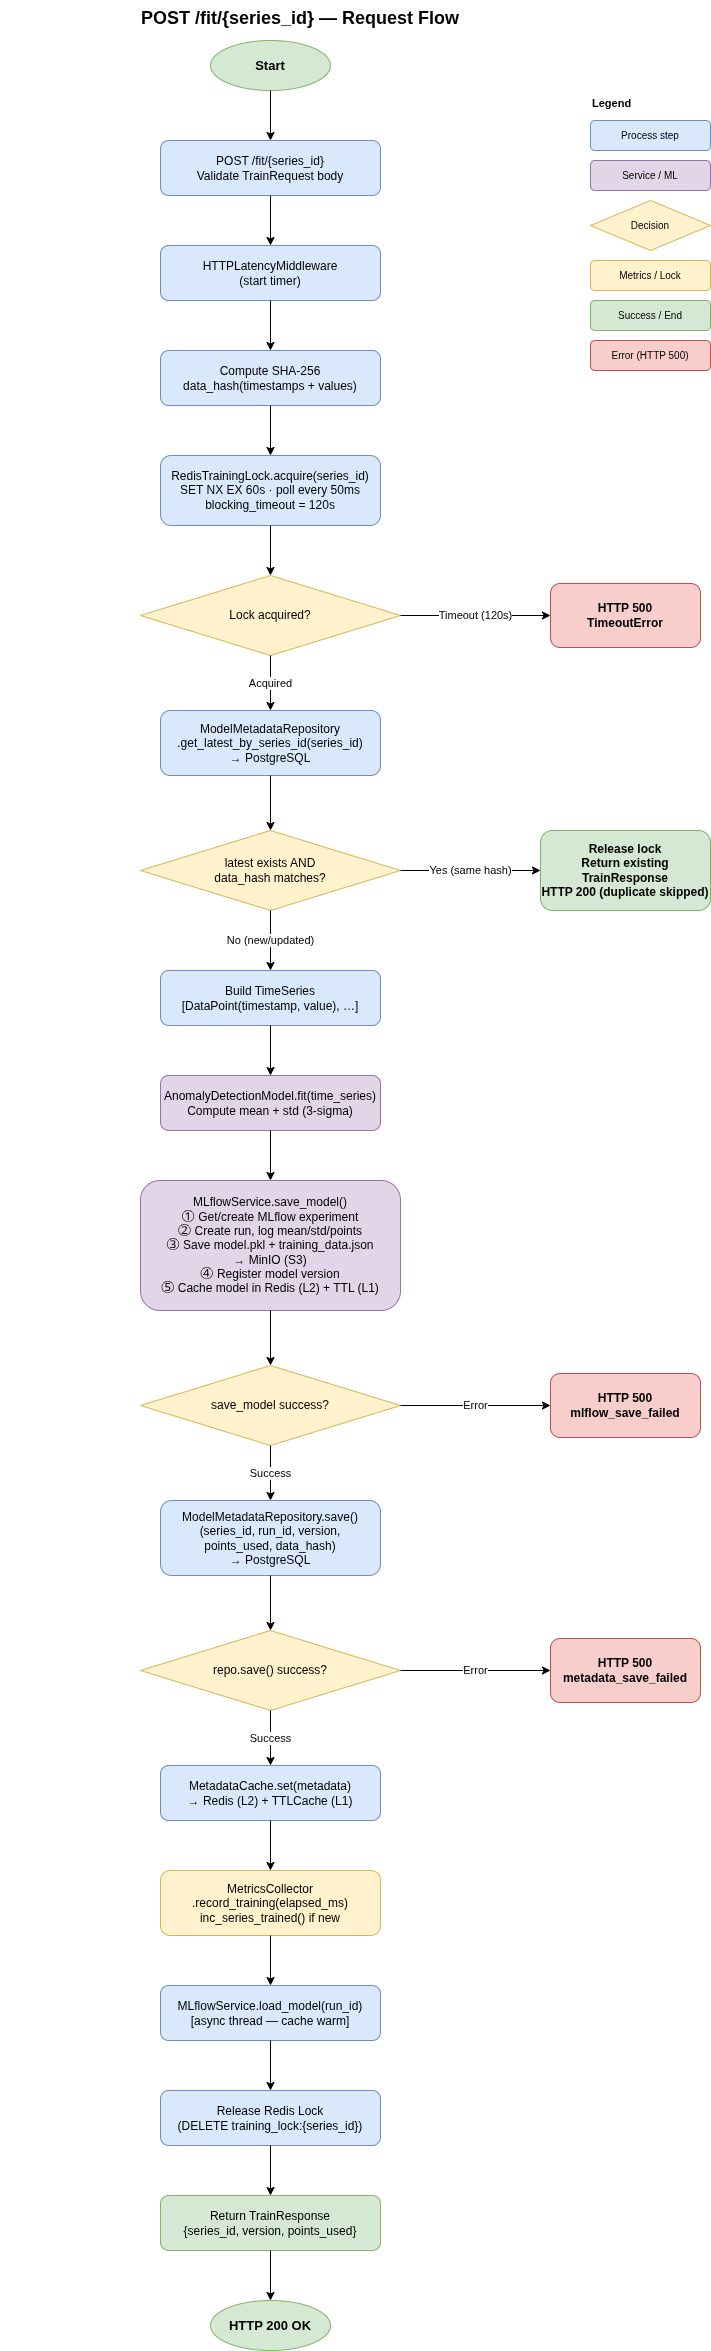

The diagram above was exported from draw.io. Its source (the exported page's mxGraphModel, read from the mxfile embedded in the PNG):
<mxGraphModel dx="1414" dy="831" grid="1" gridSize="10" guides="1" tooltips="1" connect="1" arrows="1" fold="1" page="1" pageScale="1" pageWidth="850" pageHeight="1100" math="0" shadow="0">
  <root>
    <mxCell id="0" />
    <mxCell id="1" parent="0" />
    <mxCell id="huDR88BXaVtD36hmo4S_-1" parent="1" style="text;strokeColor=none;fillColor=none;fontSize=18;fontStyle=1;align=center;" value="POST /fit/{series_id} — Request Flow" vertex="1">
      <mxGeometry height="30" width="600" x="190" y="10" as="geometry" />
    </mxCell>
    <mxCell id="huDR88BXaVtD36hmo4S_-2" parent="1" style="ellipse;whiteSpace=wrap;html=1;fillColor=#d5e8d4;strokeColor=#82b366;fontSize=13;fontStyle=1;" value="Start" vertex="1">
      <mxGeometry height="50" width="120" x="400" y="50" as="geometry" />
    </mxCell>
    <mxCell id="huDR88BXaVtD36hmo4S_-3" parent="1" style="rounded=1;whiteSpace=wrap;html=1;fillColor=#dae8fc;strokeColor=#6c8ebf;" value="POST /fit/{series_id}&#10;Validate TrainRequest body" vertex="1">
      <mxGeometry height="55" width="220" x="350" y="150" as="geometry" />
    </mxCell>
    <mxCell id="huDR88BXaVtD36hmo4S_-4" parent="1" style="rounded=1;whiteSpace=wrap;html=1;fillColor=#dae8fc;strokeColor=#6c8ebf;" value="HTTPLatencyMiddleware&#10;(start timer)" vertex="1">
      <mxGeometry height="55" width="220" x="350" y="255" as="geometry" />
    </mxCell>
    <mxCell id="huDR88BXaVtD36hmo4S_-5" parent="1" style="rounded=1;whiteSpace=wrap;html=1;fillColor=#dae8fc;strokeColor=#6c8ebf;" value="Compute SHA-256&#10;data_hash(timestamps + values)" vertex="1">
      <mxGeometry height="55" width="220" x="350" y="360" as="geometry" />
    </mxCell>
    <mxCell id="huDR88BXaVtD36hmo4S_-6" parent="1" style="rounded=1;whiteSpace=wrap;html=1;fillColor=#dae8fc;strokeColor=#6c8ebf;" value="RedisTrainingLock.acquire(series_id)&#10;SET NX EX 60s · poll every 50ms&#10;blocking_timeout = 120s" vertex="1">
      <mxGeometry height="70" width="220" x="350" y="465" as="geometry" />
    </mxCell>
    <mxCell id="huDR88BXaVtD36hmo4S_-7" parent="1" style="rhombus;whiteSpace=wrap;html=1;fillColor=#fff2cc;strokeColor=#d6b656;" value="Lock acquired?" vertex="1">
      <mxGeometry height="80" width="260" x="330" y="585" as="geometry" />
    </mxCell>
    <mxCell id="huDR88BXaVtD36hmo4S_-8" parent="1" style="rounded=1;whiteSpace=wrap;html=1;fillColor=#f8cecc;strokeColor=#b85450;fontStyle=1;" value="HTTP 500&#10;TimeoutError" vertex="1">
      <mxGeometry height="64" width="150" x="740" y="593" as="geometry" />
    </mxCell>
    <mxCell id="huDR88BXaVtD36hmo4S_-9" parent="1" style="rounded=1;whiteSpace=wrap;html=1;fillColor=#dae8fc;strokeColor=#6c8ebf;" value="ModelMetadataRepository&#10;.get_latest_by_series_id(series_id)&#10;→ PostgreSQL" vertex="1">
      <mxGeometry height="65" width="220" x="350" y="720" as="geometry" />
    </mxCell>
    <mxCell id="huDR88BXaVtD36hmo4S_-10" parent="1" style="rhombus;whiteSpace=wrap;html=1;fillColor=#fff2cc;strokeColor=#d6b656;" value="latest exists AND&#10;data_hash matches?" vertex="1">
      <mxGeometry height="80" width="260" x="330" y="840" as="geometry" />
    </mxCell>
    <mxCell id="huDR88BXaVtD36hmo4S_-11" parent="1" style="rounded=1;whiteSpace=wrap;html=1;fillColor=#d5e8d4;strokeColor=#82b366;fontStyle=1;" value="Release lock&#10;Return existing TrainResponse&#10;HTTP 200 (duplicate skipped)" vertex="1">
      <mxGeometry height="80" width="170" x="730" y="840" as="geometry" />
    </mxCell>
    <mxCell id="huDR88BXaVtD36hmo4S_-12" parent="1" style="rounded=1;whiteSpace=wrap;html=1;fillColor=#dae8fc;strokeColor=#6c8ebf;" value="Build TimeSeries&#10;[DataPoint(timestamp, value), …]" vertex="1">
      <mxGeometry height="55" width="220" x="350" y="980" as="geometry" />
    </mxCell>
    <mxCell id="huDR88BXaVtD36hmo4S_-13" parent="1" style="rounded=1;whiteSpace=wrap;html=1;fillColor=#e1d5e7;strokeColor=#9673a6;" value="AnomalyDetectionModel.fit(time_series)&#10;Compute mean + std (3-sigma)" vertex="1">
      <mxGeometry height="55" width="220" x="350" y="1085" as="geometry" />
    </mxCell>
    <mxCell id="huDR88BXaVtD36hmo4S_-14" parent="1" style="rounded=1;whiteSpace=wrap;html=1;fillColor=#e1d5e7;strokeColor=#9673a6;" value="MLflowService.save_model()&#10;① Get/create MLflow experiment&#10;② Create run, log mean/std/points&#10;③ Save model.pkl + training_data.json&#10;    → MinIO (S3)&#10;④ Register model version&#10;⑤ Cache model in Redis (L2) + TTL (L1)" vertex="1">
      <mxGeometry height="130" width="260" x="330" y="1190" as="geometry" />
    </mxCell>
    <mxCell id="huDR88BXaVtD36hmo4S_-15" parent="1" style="rhombus;whiteSpace=wrap;html=1;fillColor=#fff2cc;strokeColor=#d6b656;" value="save_model success?" vertex="1">
      <mxGeometry height="80" width="260" x="330" y="1375" as="geometry" />
    </mxCell>
    <mxCell id="huDR88BXaVtD36hmo4S_-16" parent="1" style="rounded=1;whiteSpace=wrap;html=1;fillColor=#f8cecc;strokeColor=#b85450;fontStyle=1;" value="HTTP 500&#10;mlflow_save_failed" vertex="1">
      <mxGeometry height="64" width="150" x="740" y="1383" as="geometry" />
    </mxCell>
    <mxCell id="huDR88BXaVtD36hmo4S_-17" parent="1" style="rounded=1;whiteSpace=wrap;html=1;fillColor=#dae8fc;strokeColor=#6c8ebf;" value="ModelMetadataRepository.save()&#10;(series_id, run_id, version,&#10; points_used, data_hash)&#10;→ PostgreSQL" vertex="1">
      <mxGeometry height="75" width="220" x="350" y="1510" as="geometry" />
    </mxCell>
    <mxCell id="huDR88BXaVtD36hmo4S_-18" parent="1" style="rhombus;whiteSpace=wrap;html=1;fillColor=#fff2cc;strokeColor=#d6b656;" value="repo.save() success?" vertex="1">
      <mxGeometry height="80" width="260" x="330" y="1640" as="geometry" />
    </mxCell>
    <mxCell id="huDR88BXaVtD36hmo4S_-19" parent="1" style="rounded=1;whiteSpace=wrap;html=1;fillColor=#f8cecc;strokeColor=#b85450;fontStyle=1;" value="HTTP 500&#10;metadata_save_failed" vertex="1">
      <mxGeometry height="64" width="150" x="740" y="1648" as="geometry" />
    </mxCell>
    <mxCell id="huDR88BXaVtD36hmo4S_-20" parent="1" style="rounded=1;whiteSpace=wrap;html=1;fillColor=#dae8fc;strokeColor=#6c8ebf;" value="MetadataCache.set(metadata)&#10;→ Redis (L2) + TTLCache (L1)" vertex="1">
      <mxGeometry height="55" width="220" x="350" y="1775" as="geometry" />
    </mxCell>
    <mxCell id="huDR88BXaVtD36hmo4S_-21" parent="1" style="rounded=1;whiteSpace=wrap;html=1;fillColor=#fff2cc;strokeColor=#d6b656;" value="MetricsCollector&#10;.record_training(elapsed_ms)&#10;inc_series_trained() if new" vertex="1">
      <mxGeometry height="65" width="220" x="350" y="1880" as="geometry" />
    </mxCell>
    <mxCell id="huDR88BXaVtD36hmo4S_-22" parent="1" style="rounded=1;whiteSpace=wrap;html=1;fillColor=#dae8fc;strokeColor=#6c8ebf;" value="MLflowService.load_model(run_id)&#10;[async thread — cache warm]" vertex="1">
      <mxGeometry height="55" width="220" x="350" y="1995" as="geometry" />
    </mxCell>
    <mxCell id="huDR88BXaVtD36hmo4S_-23" parent="1" style="rounded=1;whiteSpace=wrap;html=1;fillColor=#dae8fc;strokeColor=#6c8ebf;" value="Release Redis Lock&#10;(DELETE training_lock:{series_id})" vertex="1">
      <mxGeometry height="55" width="220" x="350" y="2100" as="geometry" />
    </mxCell>
    <mxCell id="huDR88BXaVtD36hmo4S_-24" parent="1" style="rounded=1;whiteSpace=wrap;html=1;fillColor=#d5e8d4;strokeColor=#82b366;" value="Return TrainResponse&#10;{series_id, version, points_used}" vertex="1">
      <mxGeometry height="55" width="220" x="350" y="2205" as="geometry" />
    </mxCell>
    <mxCell id="huDR88BXaVtD36hmo4S_-25" parent="1" style="ellipse;whiteSpace=wrap;html=1;fillColor=#d5e8d4;strokeColor=#82b366;fontSize=13;fontStyle=1;" value="HTTP 200 OK" vertex="1">
      <mxGeometry height="50" width="120" x="400" y="2310" as="geometry" />
    </mxCell>
    <mxCell id="huDR88BXaVtD36hmo4S_-26" edge="1" parent="1" source="huDR88BXaVtD36hmo4S_-2" style="edgeStyle=orthogonalEdgeStyle;html=1;" target="huDR88BXaVtD36hmo4S_-3" value="">
      <mxGeometry relative="1" as="geometry" />
    </mxCell>
    <mxCell id="huDR88BXaVtD36hmo4S_-27" edge="1" parent="1" source="huDR88BXaVtD36hmo4S_-3" style="edgeStyle=orthogonalEdgeStyle;html=1;" target="huDR88BXaVtD36hmo4S_-4" value="">
      <mxGeometry relative="1" as="geometry" />
    </mxCell>
    <mxCell id="huDR88BXaVtD36hmo4S_-28" edge="1" parent="1" source="huDR88BXaVtD36hmo4S_-4" style="edgeStyle=orthogonalEdgeStyle;html=1;" target="huDR88BXaVtD36hmo4S_-5" value="">
      <mxGeometry relative="1" as="geometry" />
    </mxCell>
    <mxCell id="huDR88BXaVtD36hmo4S_-29" edge="1" parent="1" source="huDR88BXaVtD36hmo4S_-5" style="edgeStyle=orthogonalEdgeStyle;html=1;" target="huDR88BXaVtD36hmo4S_-6" value="">
      <mxGeometry relative="1" as="geometry" />
    </mxCell>
    <mxCell id="huDR88BXaVtD36hmo4S_-30" edge="1" parent="1" source="huDR88BXaVtD36hmo4S_-6" style="edgeStyle=orthogonalEdgeStyle;html=1;" target="huDR88BXaVtD36hmo4S_-7" value="">
      <mxGeometry relative="1" as="geometry" />
    </mxCell>
    <mxCell id="huDR88BXaVtD36hmo4S_-31" edge="1" parent="1" source="huDR88BXaVtD36hmo4S_-7" style="edgeStyle=orthogonalEdgeStyle;html=1;exitX=1;exitY=0.5;exitDx=0;exitDy=0;entryX=0;entryY=0.5;entryDx=0;entryDy=0;" target="huDR88BXaVtD36hmo4S_-8" value="Timeout (120s)">
      <mxGeometry relative="1" as="geometry" />
    </mxCell>
    <mxCell id="huDR88BXaVtD36hmo4S_-32" edge="1" parent="1" source="huDR88BXaVtD36hmo4S_-7" style="edgeStyle=orthogonalEdgeStyle;html=1;exitX=0.5;exitY=1;exitDx=0;exitDy=0;" target="huDR88BXaVtD36hmo4S_-9" value="Acquired">
      <mxGeometry relative="1" as="geometry" />
    </mxCell>
    <mxCell id="huDR88BXaVtD36hmo4S_-33" edge="1" parent="1" source="huDR88BXaVtD36hmo4S_-9" style="edgeStyle=orthogonalEdgeStyle;html=1;" target="huDR88BXaVtD36hmo4S_-10" value="">
      <mxGeometry relative="1" as="geometry" />
    </mxCell>
    <mxCell id="huDR88BXaVtD36hmo4S_-34" edge="1" parent="1" source="huDR88BXaVtD36hmo4S_-10" style="edgeStyle=orthogonalEdgeStyle;html=1;exitX=1;exitY=0.5;exitDx=0;exitDy=0;entryX=0;entryY=0.5;entryDx=0;entryDy=0;" target="huDR88BXaVtD36hmo4S_-11" value="Yes (same hash)">
      <mxGeometry relative="1" as="geometry" />
    </mxCell>
    <mxCell id="huDR88BXaVtD36hmo4S_-35" edge="1" parent="1" source="huDR88BXaVtD36hmo4S_-10" style="edgeStyle=orthogonalEdgeStyle;html=1;exitX=0.5;exitY=1;exitDx=0;exitDy=0;" target="huDR88BXaVtD36hmo4S_-12" value="No (new/updated)">
      <mxGeometry relative="1" as="geometry" />
    </mxCell>
    <mxCell id="huDR88BXaVtD36hmo4S_-36" edge="1" parent="1" source="huDR88BXaVtD36hmo4S_-12" style="edgeStyle=orthogonalEdgeStyle;html=1;" target="huDR88BXaVtD36hmo4S_-13" value="">
      <mxGeometry relative="1" as="geometry" />
    </mxCell>
    <mxCell id="huDR88BXaVtD36hmo4S_-37" edge="1" parent="1" source="huDR88BXaVtD36hmo4S_-13" style="edgeStyle=orthogonalEdgeStyle;html=1;" target="huDR88BXaVtD36hmo4S_-14" value="">
      <mxGeometry relative="1" as="geometry" />
    </mxCell>
    <mxCell id="huDR88BXaVtD36hmo4S_-38" edge="1" parent="1" source="huDR88BXaVtD36hmo4S_-14" style="edgeStyle=orthogonalEdgeStyle;html=1;" target="huDR88BXaVtD36hmo4S_-15" value="">
      <mxGeometry relative="1" as="geometry" />
    </mxCell>
    <mxCell id="huDR88BXaVtD36hmo4S_-39" edge="1" parent="1" source="huDR88BXaVtD36hmo4S_-15" style="edgeStyle=orthogonalEdgeStyle;html=1;exitX=1;exitY=0.5;exitDx=0;exitDy=0;entryX=0;entryY=0.5;entryDx=0;entryDy=0;" target="huDR88BXaVtD36hmo4S_-16" value="Error">
      <mxGeometry relative="1" as="geometry" />
    </mxCell>
    <mxCell id="huDR88BXaVtD36hmo4S_-40" edge="1" parent="1" source="huDR88BXaVtD36hmo4S_-15" style="edgeStyle=orthogonalEdgeStyle;html=1;exitX=0.5;exitY=1;exitDx=0;exitDy=0;" target="huDR88BXaVtD36hmo4S_-17" value="Success">
      <mxGeometry relative="1" as="geometry" />
    </mxCell>
    <mxCell id="huDR88BXaVtD36hmo4S_-41" edge="1" parent="1" source="huDR88BXaVtD36hmo4S_-17" style="edgeStyle=orthogonalEdgeStyle;html=1;" target="huDR88BXaVtD36hmo4S_-18" value="">
      <mxGeometry relative="1" as="geometry" />
    </mxCell>
    <mxCell id="huDR88BXaVtD36hmo4S_-42" edge="1" parent="1" source="huDR88BXaVtD36hmo4S_-18" style="edgeStyle=orthogonalEdgeStyle;html=1;exitX=1;exitY=0.5;exitDx=0;exitDy=0;entryX=0;entryY=0.5;entryDx=0;entryDy=0;" target="huDR88BXaVtD36hmo4S_-19" value="Error">
      <mxGeometry relative="1" as="geometry" />
    </mxCell>
    <mxCell id="huDR88BXaVtD36hmo4S_-43" edge="1" parent="1" source="huDR88BXaVtD36hmo4S_-18" style="edgeStyle=orthogonalEdgeStyle;html=1;exitX=0.5;exitY=1;exitDx=0;exitDy=0;" target="huDR88BXaVtD36hmo4S_-20" value="Success">
      <mxGeometry relative="1" as="geometry" />
    </mxCell>
    <mxCell id="huDR88BXaVtD36hmo4S_-44" edge="1" parent="1" source="huDR88BXaVtD36hmo4S_-20" style="edgeStyle=orthogonalEdgeStyle;html=1;" target="huDR88BXaVtD36hmo4S_-21" value="">
      <mxGeometry relative="1" as="geometry" />
    </mxCell>
    <mxCell id="huDR88BXaVtD36hmo4S_-45" edge="1" parent="1" source="huDR88BXaVtD36hmo4S_-21" style="edgeStyle=orthogonalEdgeStyle;html=1;" target="huDR88BXaVtD36hmo4S_-22" value="">
      <mxGeometry relative="1" as="geometry" />
    </mxCell>
    <mxCell id="huDR88BXaVtD36hmo4S_-46" edge="1" parent="1" source="huDR88BXaVtD36hmo4S_-22" style="edgeStyle=orthogonalEdgeStyle;html=1;" target="huDR88BXaVtD36hmo4S_-23" value="">
      <mxGeometry relative="1" as="geometry" />
    </mxCell>
    <mxCell id="huDR88BXaVtD36hmo4S_-47" edge="1" parent="1" source="huDR88BXaVtD36hmo4S_-23" style="edgeStyle=orthogonalEdgeStyle;html=1;" target="huDR88BXaVtD36hmo4S_-24" value="">
      <mxGeometry relative="1" as="geometry" />
    </mxCell>
    <mxCell id="huDR88BXaVtD36hmo4S_-48" edge="1" parent="1" source="huDR88BXaVtD36hmo4S_-24" style="edgeStyle=orthogonalEdgeStyle;html=1;" target="huDR88BXaVtD36hmo4S_-25" value="">
      <mxGeometry relative="1" as="geometry" />
    </mxCell>
    <mxCell id="huDR88BXaVtD36hmo4S_-49" parent="1" style="text;strokeColor=none;fillColor=none;fontSize=11;fontStyle=1;align=left;" value="Legend" vertex="1">
      <mxGeometry height="20" width="80" x="780" y="100" as="geometry" />
    </mxCell>
    <mxCell id="huDR88BXaVtD36hmo4S_-50" parent="1" style="rounded=1;whiteSpace=wrap;html=1;fillColor=#dae8fc;strokeColor=#6c8ebf;fontSize=10;" value="Process step" vertex="1">
      <mxGeometry height="30" width="120" x="780" y="130" as="geometry" />
    </mxCell>
    <mxCell id="huDR88BXaVtD36hmo4S_-51" parent="1" style="rounded=1;whiteSpace=wrap;html=1;fillColor=#e1d5e7;strokeColor=#9673a6;fontSize=10;" value="Service / ML" vertex="1">
      <mxGeometry height="30" width="120" x="780" y="170" as="geometry" />
    </mxCell>
    <mxCell id="huDR88BXaVtD36hmo4S_-52" parent="1" style="rhombus;whiteSpace=wrap;html=1;fillColor=#fff2cc;strokeColor=#d6b656;fontSize=10;" value="Decision" vertex="1">
      <mxGeometry height="50" width="120" x="780" y="210" as="geometry" />
    </mxCell>
    <mxCell id="huDR88BXaVtD36hmo4S_-53" parent="1" style="rounded=1;whiteSpace=wrap;html=1;fillColor=#fff2cc;strokeColor=#d6b656;fontSize=10;" value="Metrics / Lock" vertex="1">
      <mxGeometry height="30" width="120" x="780" y="270" as="geometry" />
    </mxCell>
    <mxCell id="huDR88BXaVtD36hmo4S_-54" parent="1" style="rounded=1;whiteSpace=wrap;html=1;fillColor=#d5e8d4;strokeColor=#82b366;fontSize=10;" value="Success / End" vertex="1">
      <mxGeometry height="30" width="120" x="780" y="310" as="geometry" />
    </mxCell>
    <mxCell id="huDR88BXaVtD36hmo4S_-55" parent="1" style="rounded=1;whiteSpace=wrap;html=1;fillColor=#f8cecc;strokeColor=#b85450;fontSize=10;" value="Error (HTTP 500)" vertex="1">
      <mxGeometry height="30" width="120" x="780" y="350" as="geometry" />
    </mxCell>
  </root>
</mxGraphModel>